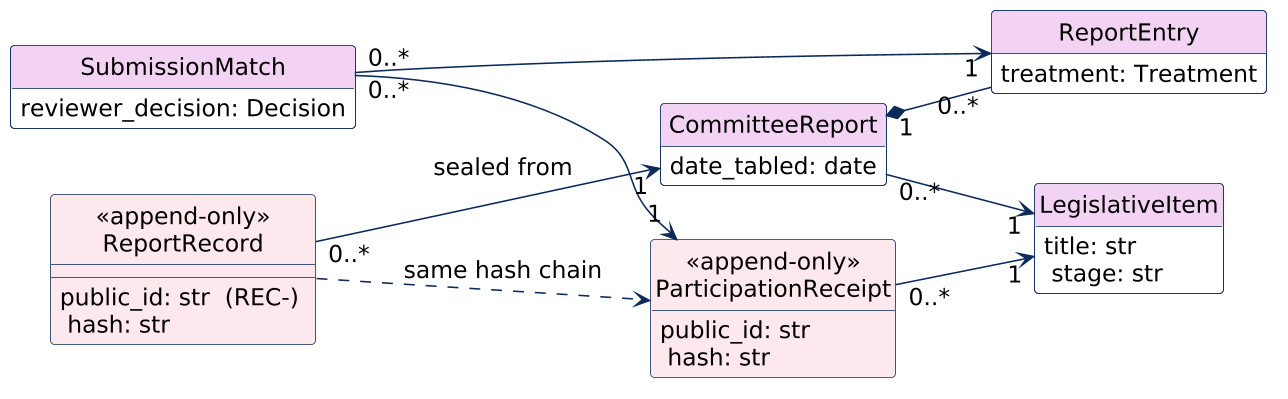

The diagram above was rendered by PlantUML. Its source (embedded in the PNG):
@startuml
skinparamlocked dpi 150
hide circle
hide empty methods
skinparam shadowing false
skinparam defaultFontName Arial
skinparam defaultFontSize 15
skinparam ArrowColor #0b2a5b
skinparam ClassBorderColor #0b2a5b
skinparam ClassBackgroundColor #ffffff
skinparam ClassHeaderBackgroundColor #f3d3f2
left to right direction

class CommitteeReport {
  date_tabled: date
}
class ReportEntry {
  treatment: Treatment
}
class SubmissionMatch {
  reviewer_decision: Decision
}
class "«append-only»\nParticipationReceipt" as PR #fde8ec {
  public_id: str \n hash: str
}
class "«append-only»\nReportRecord" as RR #fde8ec {
  public_id: str  (REC-) \n hash: str
}
class LegislativeItem {
  title: str \n stage: str
}

CommitteeReport "1" *-- "0..*" ReportEntry
CommitteeReport "0..*" --> "1" LegislativeItem
SubmissionMatch "0..*" --> "1" ReportEntry
SubmissionMatch "0..*" --> "1" PR
PR "0..*" --> "1" LegislativeItem
RR "0..*" --> "1" CommitteeReport : sealed from
RR ..> PR : same hash chain
@enduml